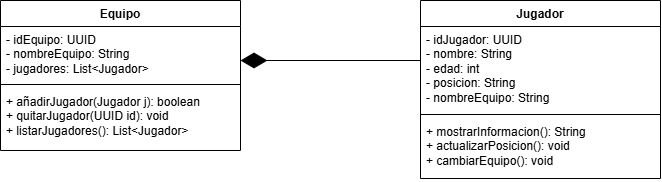

The diagram above was exported from draw.io. Its source (the exported page's mxGraphModel, read from the mxfile embedded in the PNG):
<mxGraphModel dx="787" dy="1295" grid="1" gridSize="10" guides="1" tooltips="1" connect="1" arrows="1" fold="1" page="1" pageScale="1" pageWidth="850" pageHeight="1100" math="0" shadow="0">
  <root>
    <mxCell id="0" />
    <mxCell id="1" parent="0" />
    <mxCell id="h7eIZrwINcliXXU38_NJ-1" value="Equipo" style="swimlane;fontStyle=1;align=center;verticalAlign=top;childLayout=stackLayout;horizontal=1;startSize=26;horizontalStack=0;resizeParent=1;resizeParentMax=0;resizeLast=0;collapsible=1;marginBottom=0;whiteSpace=wrap;html=1;" vertex="1" parent="1">
      <mxGeometry x="80" y="140" width="240" height="150" as="geometry" />
    </mxCell>
    <mxCell id="h7eIZrwINcliXXU38_NJ-2" value="- idEquipo: UUID&lt;div&gt;- nombreEquipo: String&lt;div&gt;- jugadores: List&amp;lt;Jugador&amp;gt;&lt;/div&gt;&lt;/div&gt;" style="text;strokeColor=none;fillColor=none;align=left;verticalAlign=top;spacingLeft=4;spacingRight=4;overflow=hidden;rotatable=0;points=[[0,0.5],[1,0.5]];portConstraint=eastwest;whiteSpace=wrap;html=1;" vertex="1" parent="h7eIZrwINcliXXU38_NJ-1">
      <mxGeometry y="26" width="240" height="54" as="geometry" />
    </mxCell>
    <mxCell id="h7eIZrwINcliXXU38_NJ-3" value="" style="line;strokeWidth=1;fillColor=none;align=left;verticalAlign=middle;spacingTop=-1;spacingLeft=3;spacingRight=3;rotatable=0;labelPosition=right;points=[];portConstraint=eastwest;strokeColor=inherit;" vertex="1" parent="h7eIZrwINcliXXU38_NJ-1">
      <mxGeometry y="80" width="240" height="8" as="geometry" />
    </mxCell>
    <mxCell id="h7eIZrwINcliXXU38_NJ-4" value="+ añadirJugador(Jugador j): boolean&lt;div&gt;+ quitarJugador(UUID id): void&lt;/div&gt;&lt;div&gt;+ listarJugadores(): List&amp;lt;Jugador&amp;gt;&lt;div&gt;&lt;br&gt;&lt;/div&gt;&lt;div&gt;&lt;br&gt;&lt;/div&gt;&lt;/div&gt;" style="text;strokeColor=none;fillColor=none;align=left;verticalAlign=top;spacingLeft=4;spacingRight=4;overflow=hidden;rotatable=0;points=[[0,0.5],[1,0.5]];portConstraint=eastwest;whiteSpace=wrap;html=1;" vertex="1" parent="h7eIZrwINcliXXU38_NJ-1">
      <mxGeometry y="88" width="240" height="62" as="geometry" />
    </mxCell>
    <mxCell id="aGZTny7dgH0h3_Edy-BG-1" value="Jugador" style="swimlane;fontStyle=1;align=center;verticalAlign=top;childLayout=stackLayout;horizontal=1;startSize=26;horizontalStack=0;resizeParent=1;resizeParentMax=0;resizeLast=0;collapsible=1;marginBottom=0;whiteSpace=wrap;html=1;" vertex="1" parent="1">
      <mxGeometry x="500" y="140" width="240" height="178" as="geometry" />
    </mxCell>
    <mxCell id="aGZTny7dgH0h3_Edy-BG-2" value="- idJugador: UUID&lt;div&gt;- nombre: String&lt;div&gt;- edad: int&lt;/div&gt;&lt;/div&gt;&lt;div&gt;- posicion: String&lt;/div&gt;&lt;div&gt;- nombreEquipo: String&lt;/div&gt;" style="text;strokeColor=none;fillColor=none;align=left;verticalAlign=top;spacingLeft=4;spacingRight=4;overflow=hidden;rotatable=0;points=[[0,0.5],[1,0.5]];portConstraint=eastwest;whiteSpace=wrap;html=1;" vertex="1" parent="aGZTny7dgH0h3_Edy-BG-1">
      <mxGeometry y="26" width="240" height="84" as="geometry" />
    </mxCell>
    <mxCell id="aGZTny7dgH0h3_Edy-BG-3" value="" style="line;strokeWidth=1;fillColor=none;align=left;verticalAlign=middle;spacingTop=-1;spacingLeft=3;spacingRight=3;rotatable=0;labelPosition=right;points=[];portConstraint=eastwest;strokeColor=inherit;" vertex="1" parent="aGZTny7dgH0h3_Edy-BG-1">
      <mxGeometry y="110" width="240" height="8" as="geometry" />
    </mxCell>
    <mxCell id="aGZTny7dgH0h3_Edy-BG-4" value="+ mostrarInformacion(): String&lt;div&gt;+ actualizarPosicion(): void&lt;/div&gt;&lt;div&gt;&lt;div&gt;+ cambiarEquipo(): void&lt;/div&gt;&lt;/div&gt;" style="text;strokeColor=none;fillColor=none;align=left;verticalAlign=top;spacingLeft=4;spacingRight=4;overflow=hidden;rotatable=0;points=[[0,0.5],[1,0.5]];portConstraint=eastwest;whiteSpace=wrap;html=1;" vertex="1" parent="aGZTny7dgH0h3_Edy-BG-1">
      <mxGeometry y="118" width="240" height="60" as="geometry" />
    </mxCell>
    <mxCell id="aGZTny7dgH0h3_Edy-BG-5" value="" style="endArrow=diamondThin;endFill=1;endSize=24;html=1;rounded=0;entryX=1.013;entryY=0.16;entryDx=0;entryDy=0;entryPerimeter=0;" edge="1" parent="1">
      <mxGeometry width="160" relative="1" as="geometry">
        <mxPoint x="500" y="200" as="sourcePoint" />
        <mxPoint x="319.9999999999999" y="200" as="targetPoint" />
      </mxGeometry>
    </mxCell>
  </root>
</mxGraphModel>